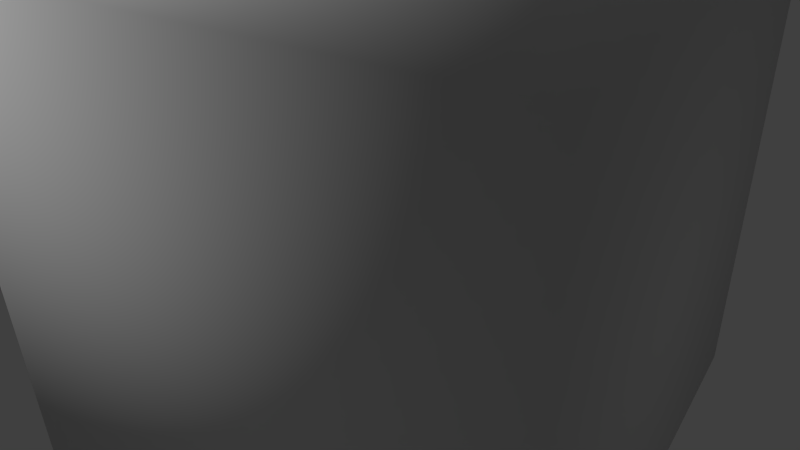 # Source: cube.blend  (saved by Blender 2.67.0; exported with 4.5.12 LTS)
import bpy
from mathutils import Matrix  # noqa: F401  (used for matrix-valued properties, if any)

bpy.ops.wm.read_factory_settings(use_empty=True)
scene = bpy.context.scene
scene.name = 'Scene'

# ---- collections
col_collection_1 = bpy.data.collections.new('Collection 1'); scene.collection.children.link(col_collection_1)

# ---- materials (node trees are filled in below, after node groups)
mat_material = bpy.data.materials.new('Material')
mat_material.alpha_threshold = 0.0
mat_material.use_transparent_shadow = False
mat_material.roughness = 0.5
mat_material.line_color = (0.0, 0.0, 0.0, 1.0)

# ---- material node trees

# ---- world
world_world = bpy.data.worlds.new('World'); scene.world = world_world
world_world.color = (0.05088, 0.05088, 0.05088)
world_world.use_sun_shadow = False
world_world.sun_shadow_jitter_overblur = 0.0
world_world.cycles.sampling_method = 'MANUAL'
world_world.cycles.sample_map_resolution = 256

# ---- cameras
cam_camera_002 = bpy.data.cameras.new('Camera.002')
cam_camera_002.clip_end = 100.0
cam_camera_002.lens = 35.0
cam_camera_002.sensor_width = 32.0
cam_camera_002.sensor_height = 18.0
cam_camera_002.dof.focus_distance = 0.0
cam_camera_002.dof.aperture_fstop = 128.0

# ---- lights
light_point_001 = bpy.data.lights.new('Point.001', 'POINT')
light_point_001.transmission_factor = 0.0
light_point_001.energy = 100.0
light_point_001.shadow_buffer_clip_start = 0.5
light_point_001.shadow_soft_size = 0.1
light_point_001.shadow_maximum_resolution = 0.006
light_point_001.use_absolute_resolution = True
light_point_001.cycles.use_multiple_importance_sampling = False

# ---- meshes
me_cube = bpy.data.meshes.new('Cube')
me_cube.from_pydata([(1.0, 1.0, -1.0), (-1.0, 1.0, -1.0), (1.0, 1.0, 1.0), (-1.0, 1.0, 1.0), (0.1599, 1.287, -1.325), (1.0, 1.0, -1.0), (1.0, -1.0, -1.0), (1.0, -1.0, 1.0), (-1.0, -1.0, 1.0), (-1.0, -1.0, -1.0), (1.0, -1.0, -1.0)], [(5, 6)], [(9, 8, 3, 1), (2, 0, 1, 3), (0, 2, 7, 10), (2, 3, 8, 7), (10, 7, 8, 9), (0, 10, 9, 1)])
me_cube.polygons.foreach_set('use_smooth', [True] * 6)
_uv = me_cube.uv_layers.new(name='UVMap')
_uv.uv.foreach_set('vector', [0.25, 0.5, 0.25, 0.25, 0.5, 0.25, 0.5, 0.5, 0.75, 0.25, 0.75, 0.5, 0.5, 0.5, 0.5, 0.25, 0.5, 0.75, 0.5, 0.9999, 0.25, 0.9999, 0.25, 0.75, 0.5, 8.672e-05, 0.5, 0.25, 0.25, 0.25, 0.25, 8.659e-05, 8.659e-05, 0.5, 8.659e-05, 0.25, 0.25, 0.25, 0.25, 0.5, 0.5, 0.75, 0.25, 0.75, 0.25, 0.5, 0.5, 0.5])
me_cube.materials.append(mat_material)
me_cube.use_remesh_preserve_volume = False
me_cube.use_remesh_preserve_attributes = False
me_cube.use_mirror_vertex_groups = False
me_cube.update()

# ---- objects
ob_point = bpy.data.objects.new('Point', light_point_001)
ob_camera = bpy.data.objects.new('Camera', cam_camera_002)
ob_cube = bpy.data.objects.new('Cube', me_cube)

# ---- transforms, parenting, visibility, modifiers, constraints
ob_point.location = (1.669, 2.381, -2.579)
ob_point.lineart.crease_threshold = 0.0
ob_camera.location = (2.299, -1.482, -1.614)
ob_camera.rotation_mode = 'AXIS_ANGLE'
ob_camera.rotation_axis_angle = (3.597, 0.4376, -0.7825, 0.4429)
ob_camera.lineart.crease_threshold = 0.0
ob_cube.location = (0.0, 0.0, 0.0)
ob_cube.lock_rotations_4d = False
ob_cube.empty_display_type = 'ARROWS'
ob_cube.display_type = 'SOLID'
ob_cube.lineart.crease_threshold = 0.0

# ---- collection membership
col_collection_1.objects.link(ob_point)
col_collection_1.objects.link(ob_camera)
col_collection_1.objects.link(ob_cube)

# ---- scene / render settings (as saved in the file)
scene.camera = ob_camera
scene.frame_start = 1; scene.frame_end = 250; scene.frame_set(1)
scene.render.engine = 'BLENDER_EEVEE_NEXT'
scene.render.image_settings.color_mode = 'RGB'
scene.render.image_settings.compression = 90
scene.render.resolution_percentage = 50
scene.render.dither_intensity = 0.0
scene.cycles.use_denoising = False
scene.cycles.samples = 10
scene.cycles.sampling_pattern = 'TABULATED_SOBOL'
scene.cycles.light_sampling_threshold = 0.0
scene.cycles.use_adaptive_sampling = False
scene.cycles.use_light_tree = False
scene.cycles.blur_glossy = 0.0
scene.cycles.volume_bounces = 1
scene.cycles.pixel_filter_type = 'GAUSSIAN'
scene.cycles.sample_clamp_indirect = 0.0
scene.view_settings.view_transform = 'Standard'
bpy.context.view_layer.update()
